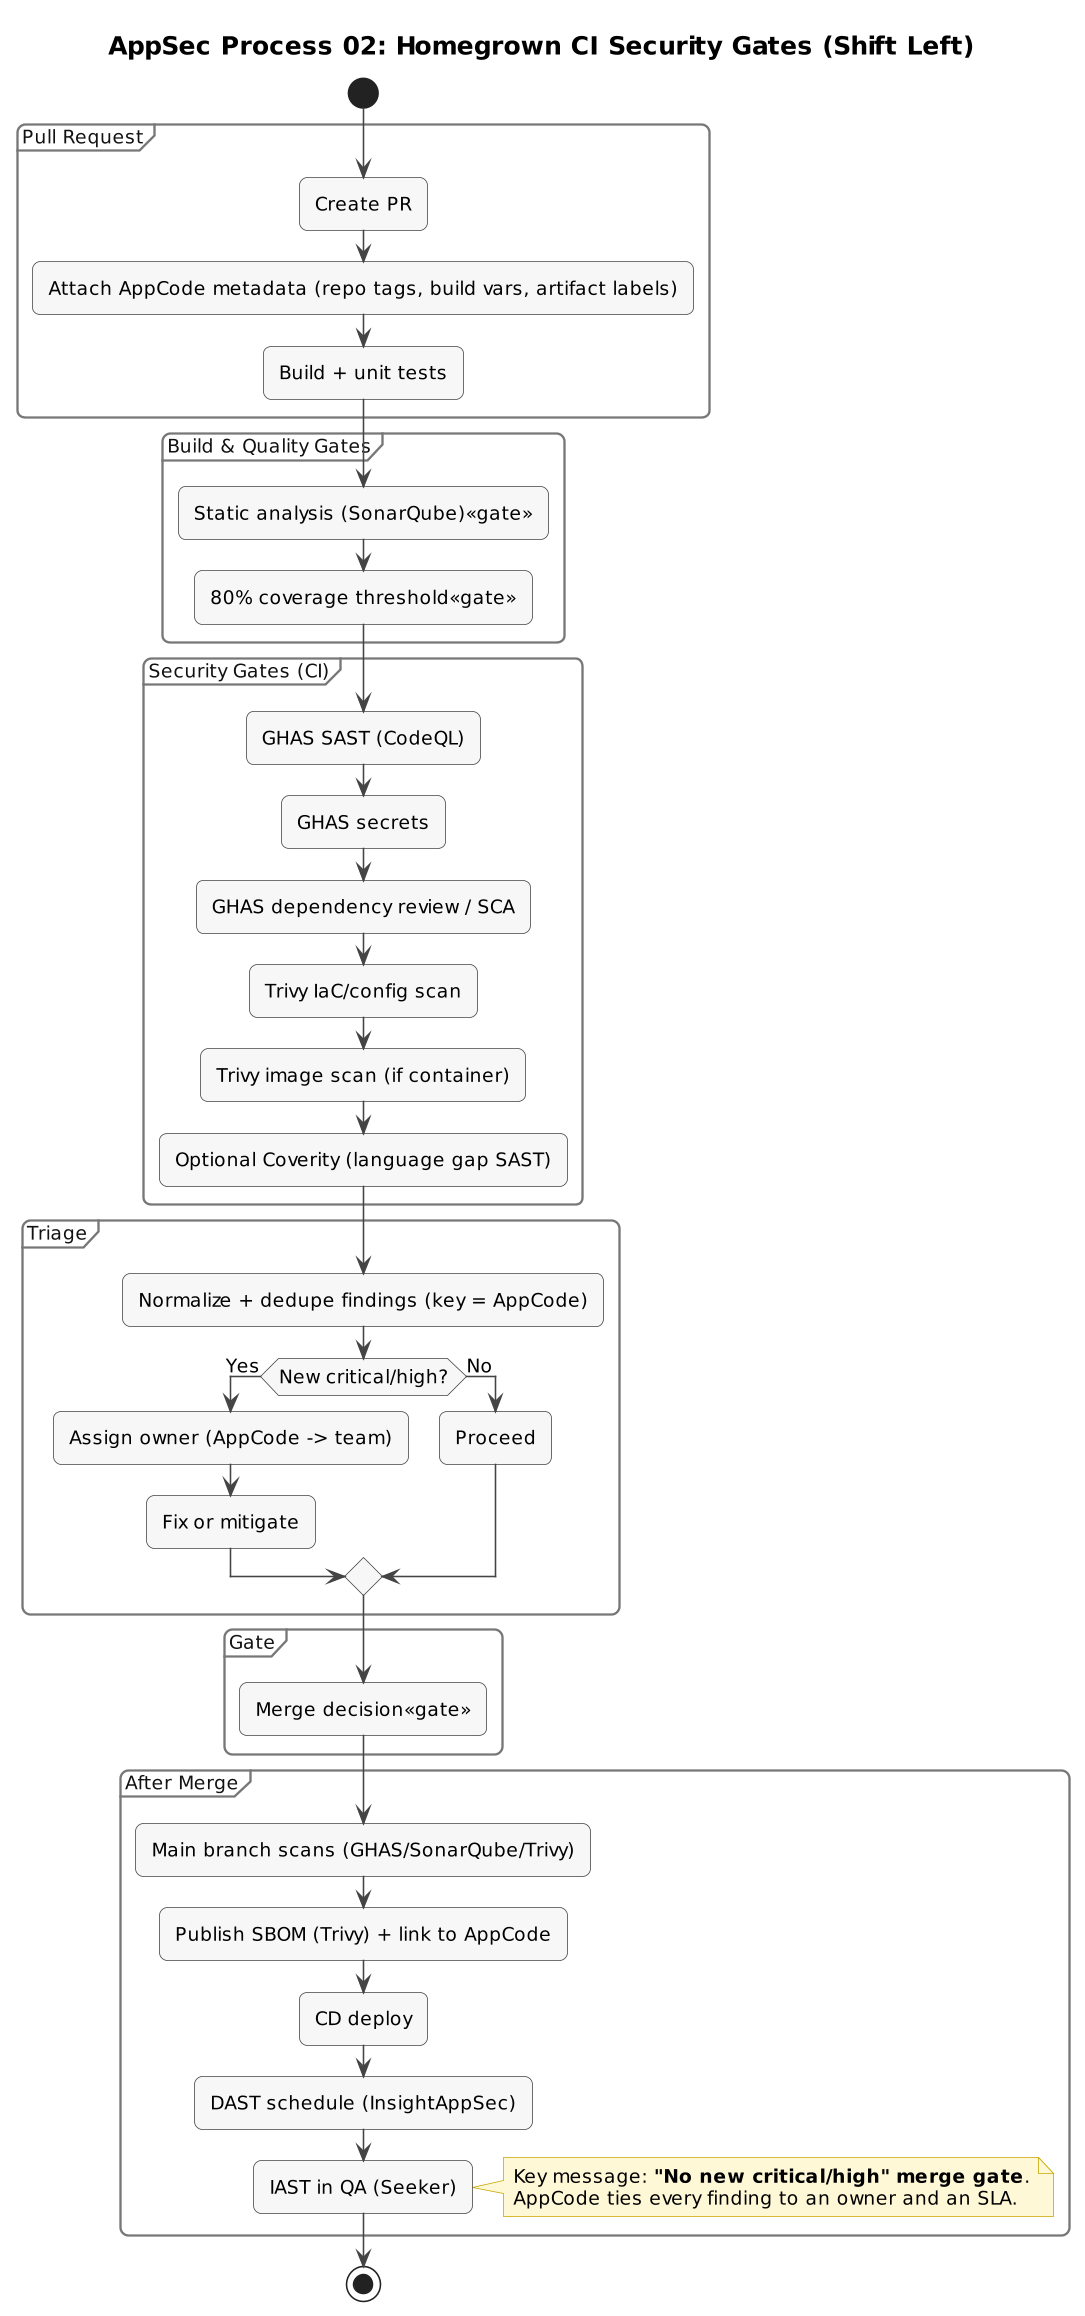

The diagram above was rendered by PlantUML. Its source (embedded in the PNG):
@startuml
skinparam backgroundColor white
skinparam shadowing false
skinparam dpi 150
skinparam roundcorner 10
skinparam ArrowColor Black
skinparam DefaultFontName Arial
!include ../includes/appsec-style.puml
title AppSec Process 02: Homegrown CI Security Gates (Shift Left)

' Purpose: Prevent new critical/high risk findings from merging while keeping developer flow.
'          AppCode is used to correlate results across tools and route ownership.

start

partition "Pull Request" {
  :Create PR;
  :Attach AppCode metadata (repo tags, build vars, artifact labels);
  :Build + unit tests;
}

partition "Build & Quality Gates" {
  :Static analysis (SonarQube)<<gate>>;
  :80% coverage threshold<<gate>>;
}

partition "Security Gates (CI)" {
  :GHAS SAST (CodeQL);
  :GHAS secrets;
  :GHAS dependency review / SCA;
  :Trivy IaC/config scan;
  :Trivy image scan (if container);
  :Optional Coverity (language gap SAST);
}

partition "Triage" {
  :Normalize + dedupe findings (key = AppCode);
  if (New critical/high?) then (Yes)
    :Assign owner (AppCode -> team);
    :Fix or mitigate;
  else (No)
    :Proceed;
  endif
}

partition "Gate" {
  :Merge decision<<gate>>;
}

partition "After Merge" {
  :Main branch scans (GHAS/SonarQube/Trivy);
  :Publish SBOM (Trivy) + link to AppCode;
  :CD deploy;
  :DAST schedule (InsightAppSec);
  :IAST in QA (Seeker);
}

note right
Key message: **"No new critical/high" merge gate**.
AppCode ties every finding to an owner and an SLA.
end note

stop
@enduml